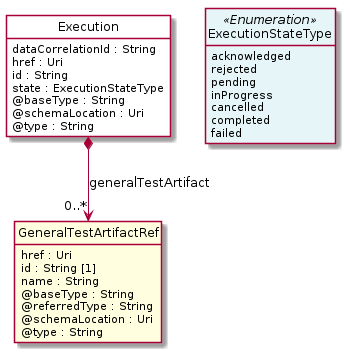

The diagram above was rendered by PlantUML. Its source (embedded in the PNG):
@startuml
hide circle
hide methods
hide stereotype
show <<Enumeration>> stereotype
skinparam class {
   BackgroundColor<<Enumeration>> #E6F5F7
   BackgroundColor<<Ref>> #FFFFE0
   BackgroundColor<<Pivot>> #FFFFFFF
   BackgroundColor<<SimpleType>> #E2F0DA
   BackgroundColor #FCF2E3
}

class Execution <<Pivot>> {
    dataCorrelationId : String
    href : Uri
    id : String
    state : ExecutionStateType
    @baseType : String
    @schemaLocation : Uri
    @type : String
}

class GeneralTestArtifactRef  <<Ref>> {
    href : Uri
    id : String [1]
    name : String
    @baseType : String
    @referredType : String
    @schemaLocation : Uri
    @type : String
}

class ExecutionStateType <<Enumeration>> {
    acknowledged
    rejected
    pending
    inProgress
    cancelled
    completed
    failed
}

Execution -right[hidden]-> ExecutionStateType

Execution *-->  "0..*" GeneralTestArtifactRef : generalTestArtifact

@enduml